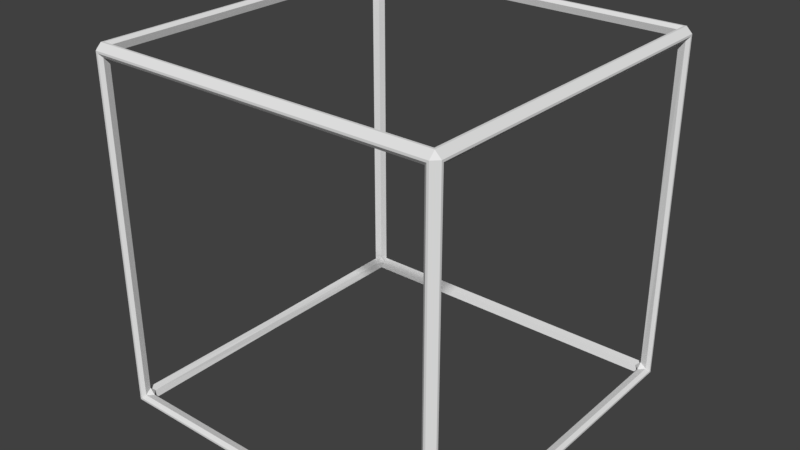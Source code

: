 # Source: Cursor.blend  (saved by Blender 2.79.0; exported with 4.5.12 LTS)
import bpy
from mathutils import Matrix  # noqa: F401  (used for matrix-valued properties, if any)

bpy.ops.wm.read_factory_settings(use_empty=True)
scene = bpy.context.scene
scene.name = 'Scene'

# ---- collections
col_collection_1 = bpy.data.collections.new('Collection 1'); scene.collection.children.link(col_collection_1)

# ---- materials (node trees are filled in below, after node groups)
mat_material = bpy.data.materials.new('Material')
mat_material.alpha_threshold = 0.0
mat_material.use_transparent_shadow = False
mat_material.roughness = 0.5
mat_material.line_color = (0.0, 0.0, 0.0, 1.0)

# ---- material node trees

# ---- world
world_world = bpy.data.worlds.new('World'); scene.world = world_world
world_world.color = (0.05088, 0.05088, 0.05088)
world_world.use_sun_shadow = False
world_world.sun_shadow_jitter_overblur = 0.0
world_world.cycles.sampling_method = 'MANUAL'

# ---- meshes
me_cube = bpy.data.meshes.new('Cube')
me_cube.from_pydata([(4.837, 4.837, -5.0), (4.837, 5.0, -4.837), (5.0, 4.837, -4.837), (5.0, -4.837, -4.837), (4.837, -5.0, -4.837), (4.837, -4.837, -5.0), (-4.837, -5.0, -4.837), (-5.0, -4.837, -4.837), (-4.837, -4.837, -5.0), (-4.837, 4.837, -5.0), (-5.0, 4.837, -4.837), (-4.837, 5.0, -4.837), (4.837, 5.0, 4.837), (4.837, 4.837, 5.0), (5.0, 4.837, 4.837), (5.0, -4.837, 4.837), (4.837, -4.837, 5.0), (4.837, -5.0, 4.837), (-4.837, -5.0, 4.837), (-4.837, -4.837, 5.0), (-5.0, -4.837, 4.837), (-5.0, 4.837, 4.837), (-4.837, 4.837, 5.0), (-4.837, 5.0, 4.837), (4.58, -4.73, 4.73), (-4.58, -4.73, 4.73), (-4.73, -4.58, 4.73), (-4.73, 4.58, 4.73), (-4.73, -4.73, -4.58), (-4.73, -4.73, 4.58), (4.73, -4.73, -4.58), (4.73, -4.73, 4.58), (4.73, 4.58, 4.73), (4.73, -4.58, 4.73), (4.73, 4.73, -4.58), (4.73, 4.73, 4.58), (4.58, 4.73, 4.73), (-4.58, 4.73, 4.73), (-4.73, 4.73, -4.58), (-4.73, 4.73, 4.58), (-4.73, -4.58, -4.73), (-4.73, 4.58, -4.73), (4.58, 4.73, -4.73), (-4.58, 4.73, -4.73), (4.58, -4.73, -4.73), (-4.58, -4.73, -4.73), (4.73, 4.58, -4.73), (4.73, -4.58, -4.73), (-4.73, 9.251e-07, -4.73), (4.73, 4.73, -1.27e-09), (4.681, 4.681, -4.92), (4.78, 4.78, -5.0), (4.78, -4.78, -5.0), (4.681, -4.682, -4.923), (-4.78, -4.78, -5.0), (-4.682, -4.682, -4.928), (-4.78, 4.78, -5.0), (-4.682, 4.681, -4.923), (4.681, 4.681, 4.92), (4.78, 4.78, 5.0), (-4.78, 4.78, 5.0), (-4.682, 4.681, 4.923), (-4.78, -4.78, 5.0), (-4.682, -4.682, 4.928), (4.681, -4.682, 4.923), (4.78, -4.78, 5.0), (4.92, 4.681, -4.681), (5.0, 4.78, -4.78), (5.0, 4.78, 4.78), (4.928, 4.682, 4.682), (5.0, -4.78, 4.78), (4.924, -4.681, 4.682), (4.923, -4.682, -4.681), (5.0, -4.78, -4.78), (4.681, -4.92, -4.681), (4.78, -5.0, -4.78), (4.78, -5.0, 4.78), (4.681, -4.923, 4.682), (-4.78, -5.0, 4.78), (-4.682, -4.928, 4.682), (-4.682, -4.923, -4.681), (-4.78, -5.0, -4.78), (-4.92, -4.681, -4.681), (-5.0, -4.78, -4.78), (-5.0, -4.78, 4.78), (-4.923, -4.681, 4.682), (-5.0, 4.78, 4.78), (-4.924, 4.682, 4.681), (-4.928, 4.682, -4.682), (-5.0, 4.78, -4.78), (4.681, 4.92, 4.681), (4.78, 5.0, 4.78), (4.78, 5.0, -4.78), (4.681, 4.923, -4.682), (-4.78, 5.0, -4.78), (-4.682, 4.928, -4.682), (-4.682, 4.923, 4.681), (-4.78, 5.0, 4.78), (-4.703, 1.286e-06, -4.923), (-4.78, 1.448e-06, -5.0), (4.92, 4.703, -3.776e-10), (5.0, 4.78, 1.781e-08), (-5.0, 1.431e-06, -4.78), (-4.92, 1.28e-06, -4.703), (4.78, 5.0, -1.781e-08), (4.703, 4.92, -3.776e-10)], [], [(72, 47, 30), (27, 37, 61), (16, 13, 59, 65), (43, 42, 93, 95), (31, 30, 74, 77), (29, 85, 26), (25, 24, 77, 79), (64, 58, 32, 33), (27, 26, 85, 87), (34, 93, 42), (57, 50, 42, 43), (61, 37, 36, 58), (28, 40, 82), (23, 12, 91, 97), (71, 72, 30, 31), (63, 64, 24, 25), (39, 96, 37), (55, 45, 44, 53), (79, 80, 28, 29), (61, 63, 26, 27), (33, 32, 69, 71), (98, 48, 40, 55), (53, 47, 46, 50), (100, 49, 34, 66), (87, 88, 38, 39), (79, 29, 25), (6, 4, 75, 81), (39, 38, 95, 96), (31, 33, 71), (87, 39, 27), (7, 20, 84, 83), (9, 0, 51, 56), (80, 45, 28), (47, 53, 44), (69, 35, 49, 100), (21, 10, 89, 86), (18, 6, 81, 78), (17, 18, 78, 76), (14, 15, 70, 68), (30, 44, 74), (29, 28, 82, 85), (35, 90, 105, 49), (0, 1, 2), (3, 4, 5), (6, 7, 8), (9, 10, 11), (12, 13, 14), (15, 16, 17), (18, 19, 20), (21, 22, 23), (2, 3, 5, 0), (0, 9, 11, 1), (1, 12, 14, 2), (4, 6, 8, 5), (3, 15, 17, 4), (7, 10, 9, 8), (6, 18, 20, 7), (10, 21, 23, 11), (13, 16, 15, 14), (12, 23, 22, 13), (16, 19, 18, 17), (19, 22, 21, 20), (66, 34, 46), (11, 23, 97, 94), (38, 41, 43), (13, 22, 60, 59), (48, 103, 82, 40), (28, 45, 40), (57, 41, 48, 98), (45, 80, 74, 44), (30, 47, 44), (8, 9, 56, 99, 54), (37, 96, 90, 36), (35, 32, 36), (22, 19, 62, 60), (15, 3, 73, 70), (31, 24, 33), (47, 72, 66, 46), (24, 64, 33), (25, 29, 26), (20, 21, 86, 84), (19, 16, 65, 62), (27, 39, 37), (5, 8, 54, 52), (46, 34, 42), (1, 11, 94, 92), (32, 58, 36), (12, 1, 92, 104, 91), (49, 105, 93, 34), (45, 55, 40), (41, 57, 43), (88, 41, 38), (77, 24, 31), (4, 17, 76, 75), (3, 2, 67, 73), (69, 32, 35), (35, 36, 90), (38, 43, 95), (41, 88, 103, 48), (25, 26, 63), (2, 14, 68, 101, 67), (46, 42, 50), (10, 7, 83, 102, 89), (99, 56, 57, 98), (101, 68, 69, 100), (103, 88, 89, 102), (105, 90, 91, 104), (51, 52, 53, 50), (50, 57, 56, 51), (52, 54, 55, 53), (54, 99, 98, 55), (59, 60, 61, 58), (58, 64, 65, 59), (63, 61, 60, 62), (64, 63, 62, 65), (67, 101, 100, 66), (66, 72, 73, 67), (68, 70, 71, 69), (72, 71, 70, 73), (75, 76, 77, 74), (74, 80, 81, 75), (76, 78, 79, 77), (80, 79, 78, 81), (83, 84, 85, 82), (82, 103, 102, 83), (84, 86, 87, 85), (88, 87, 86, 89), (93, 105, 104, 92), (90, 96, 97, 91), (92, 94, 95, 93), (94, 97, 96, 95), (0, 5, 52, 51)])
me_cube.materials.append(mat_material)
me_cube.use_remesh_preserve_volume = False
me_cube.use_remesh_preserve_attributes = False
me_cube.use_mirror_vertex_groups = False
me_cube.update()

# ---- objects
ob_cube = bpy.data.objects.new('Cube', me_cube)

# ---- transforms, parenting, visibility, modifiers, constraints
ob_cube.location = (0.0, 0.0, 0.0)
ob_cube.lock_rotations_4d = False
ob_cube.empty_display_type = 'ARROWS'
ob_cube.lineart.crease_threshold = 0.0

# ---- collection membership
col_collection_1.objects.link(ob_cube)

# ---- scene / render settings (as saved in the file)
scene.frame_start = 1; scene.frame_end = 250; scene.frame_set(1)
scene.render.engine = 'BLENDER_EEVEE_NEXT'
scene.render.resolution_percentage = 50
scene.render.dither_intensity = 0.0
scene.cycles.use_denoising = False
scene.cycles.samples = 128
scene.cycles.sampling_pattern = 'TABULATED_SOBOL'
scene.cycles.use_adaptive_sampling = False
scene.cycles.use_light_tree = False
scene.cycles.blur_glossy = 0.0
scene.cycles.sample_clamp_indirect = 0.0
scene.view_settings.view_transform = 'Standard'
bpy.context.view_layer.update()

# ---- added for rendering (the .blend has no active camera and no usable light): camera, sun
cam_auto = bpy.data.cameras.new('AutoCamera')
cam_auto.lens = 50.0
cam_auto.sensor_width = 36.0
cam_auto.clip_end = 1000.0
ob_auto_camera = bpy.data.objects.new('AutoCamera', cam_auto)
scene.collection.objects.link(ob_auto_camera)
ob_auto_camera.location = (16.0254, -19.2304, 12.8203)
ob_auto_camera.rotation_euler = (1.09748, -7.21219e-08, 0.694738)
scene.camera = ob_auto_camera
light_auto_sun = bpy.data.lights.new('AutoSun', 'SUN')
light_auto_sun.energy = 3.0
light_auto_sun.angle = 0.0523599
ob_auto_sun = bpy.data.objects.new('AutoSun', light_auto_sun)
scene.collection.objects.link(ob_auto_sun)
ob_auto_sun.rotation_euler = (0.872665, 0.174533, 0.523599)
bpy.context.view_layer.update()
